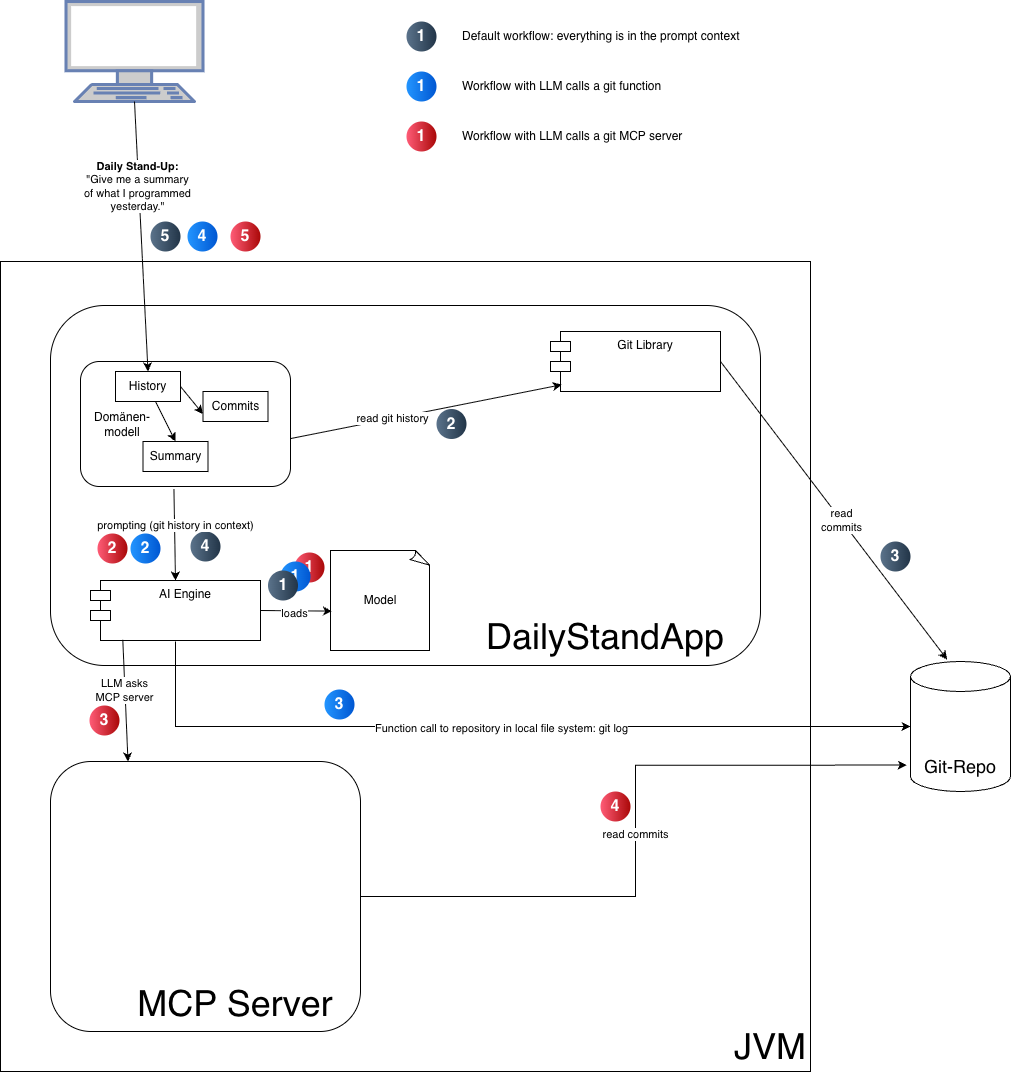

The diagram above was exported from draw.io. Its source (the exported page's mxGraphModel, read from the mxfile embedded in the PNG):
<mxGraphModel dx="1697" dy="1302" grid="1" gridSize="10" guides="1" tooltips="1" connect="1" arrows="1" fold="1" page="1" pageScale="1" pageWidth="1169" pageHeight="827" math="0" shadow="0">
  <root>
    <mxCell id="0" />
    <mxCell id="1" parent="0" />
    <mxCell id="vNbuCAMxLVg7TTUBIf4I-1" parent="1" style="whiteSpace=wrap;html=1;aspect=fixed;" value="" vertex="1">
      <mxGeometry height="810" width="810" x="50" y="370" as="geometry" />
    </mxCell>
    <mxCell id="vNbuCAMxLVg7TTUBIf4I-4" parent="1" style="rounded=1;whiteSpace=wrap;html=1;" value="" vertex="1">
      <mxGeometry height="360" width="710" x="100" y="414" as="geometry" />
    </mxCell>
    <mxCell id="vNbuCAMxLVg7TTUBIf4I-32" parent="1" style="rounded=1;whiteSpace=wrap;html=1;" value="" vertex="1">
      <mxGeometry height="125" width="210" x="130" y="470" as="geometry" />
    </mxCell>
    <mxCell id="vNbuCAMxLVg7TTUBIf4I-2" parent="1" style="text;html=1;whiteSpace=wrap;strokeColor=none;fillColor=none;align=center;verticalAlign=middle;rounded=0;" value="&lt;font style=&quot;font-size: 36px;&quot;&gt;JVM&lt;/font&gt;" vertex="1">
      <mxGeometry height="30" width="60" x="790" y="1140" as="geometry" />
    </mxCell>
    <mxCell id="vNbuCAMxLVg7TTUBIf4I-5" parent="1" style="text;html=1;whiteSpace=wrap;strokeColor=none;fillColor=none;align=center;verticalAlign=middle;rounded=0;" value="&lt;font style=&quot;font-size: 36px;&quot;&gt;DailyStandApp&lt;/font&gt;" vertex="1">
      <mxGeometry height="30" width="130" x="590" y="730" as="geometry" />
    </mxCell>
    <mxCell id="vNbuCAMxLVg7TTUBIf4I-7" parent="1" style="shape=cylinder3;whiteSpace=wrap;html=1;boundedLbl=1;backgroundOutline=1;size=15;" value="" vertex="1">
      <mxGeometry height="130" width="100" x="960" y="770" as="geometry" />
    </mxCell>
    <mxCell id="vNbuCAMxLVg7TTUBIf4I-8" parent="1" style="text;html=1;whiteSpace=wrap;strokeColor=none;fillColor=none;align=center;verticalAlign=middle;rounded=0;" value="&lt;font style=&quot;font-size: 18px;&quot;&gt;Git-Repo&lt;/font&gt;" vertex="1">
      <mxGeometry height="30" width="90" x="965" y="860" as="geometry" />
    </mxCell>
    <mxCell id="vNbuCAMxLVg7TTUBIf4I-9" parent="1" style="shape=module;align=left;spacingLeft=20;align=center;verticalAlign=top;whiteSpace=wrap;html=1;" value="AI Engine" vertex="1">
      <mxGeometry height="60" width="170" x="140" y="689" as="geometry" />
    </mxCell>
    <mxCell id="vNbuCAMxLVg7TTUBIf4I-10" parent="1" style="shape=module;align=left;spacingLeft=20;align=center;verticalAlign=top;whiteSpace=wrap;html=1;" value="Git Library" vertex="1">
      <mxGeometry height="60" width="170" x="600" y="440" as="geometry" />
    </mxCell>
    <mxCell id="vNbuCAMxLVg7TTUBIf4I-11" parent="1" style="rounded=1;whiteSpace=wrap;html=1;" value="" vertex="1">
      <mxGeometry height="270" width="310" x="100" y="870" as="geometry" />
    </mxCell>
    <mxCell id="vNbuCAMxLVg7TTUBIf4I-12" parent="1" style="text;html=1;whiteSpace=wrap;strokeColor=none;fillColor=none;align=center;verticalAlign=middle;rounded=0;" value="&lt;font style=&quot;font-size: 36px;&quot;&gt;MCP Server&lt;/font&gt;" vertex="1">
      <mxGeometry height="30" width="210" x="180" y="1097" as="geometry" />
    </mxCell>
    <mxCell id="vNbuCAMxLVg7TTUBIf4I-13" parent="1" style="rounded=0;whiteSpace=wrap;html=1;" value="History" vertex="1">
      <mxGeometry height="30" width="65" x="165" y="480" as="geometry" />
    </mxCell>
    <mxCell id="vNbuCAMxLVg7TTUBIf4I-14" parent="1" style="rounded=0;whiteSpace=wrap;html=1;" value="Commits" vertex="1">
      <mxGeometry height="30" width="65" x="252.5" y="500" as="geometry" />
    </mxCell>
    <mxCell id="vNbuCAMxLVg7TTUBIf4I-15" parent="1" style="rounded=0;whiteSpace=wrap;html=1;" value="Summary" vertex="1">
      <mxGeometry height="30" width="65" x="192.5" y="550" as="geometry" />
    </mxCell>
    <mxCell id="vNbuCAMxLVg7TTUBIf4I-17" parent="1" style="fontColor=#0066CC;verticalAlign=top;verticalLabelPosition=bottom;labelPosition=center;align=center;html=1;outlineConnect=0;fillColor=#CCCCCC;strokeColor=#6881B3;gradientColor=none;gradientDirection=north;strokeWidth=2;shape=mxgraph.networks.terminal;" value="" vertex="1">
      <mxGeometry height="100" width="137" x="115.5" y="110" as="geometry" />
    </mxCell>
    <mxCell id="vNbuCAMxLVg7TTUBIf4I-18" edge="1" parent="1" source="vNbuCAMxLVg7TTUBIf4I-17" style="endArrow=classic;html=1;rounded=0;entryX=0.5;entryY=0;entryDx=0;entryDy=0;exitX=0.5;exitY=1;exitDx=0;exitDy=0;exitPerimeter=0;" target="vNbuCAMxLVg7TTUBIf4I-13" value="">
      <mxGeometry height="50" relative="1" width="50" as="geometry">
        <mxPoint x="510" y="220" as="sourcePoint" />
        <mxPoint x="170" y="260" as="targetPoint" />
      </mxGeometry>
    </mxCell>
    <mxCell id="vNbuCAMxLVg7TTUBIf4I-39" connectable="0" parent="vNbuCAMxLVg7TTUBIf4I-18" style="edgeLabel;html=1;align=center;verticalAlign=middle;resizable=0;points=[];" value="&lt;b&gt;Daily Stand-Up:&lt;/b&gt;&lt;div&gt;&quot;Give me a summary &lt;br&gt;of what I programmed &lt;br&gt;yesterday.&quot;&lt;/div&gt;" vertex="1">
      <mxGeometry relative="1" x="-0.3797" y="-2" as="geometry">
        <mxPoint y="1" as="offset" />
      </mxGeometry>
    </mxCell>
    <mxCell id="vNbuCAMxLVg7TTUBIf4I-19" parent="1" style="whiteSpace=wrap;html=1;shape=mxgraph.basic.document" value="Model" vertex="1">
      <mxGeometry height="100" width="100" x="380" y="659" as="geometry" />
    </mxCell>
    <mxCell id="vNbuCAMxLVg7TTUBIf4I-20" edge="1" parent="1" source="vNbuCAMxLVg7TTUBIf4I-9" style="endArrow=classic;html=1;rounded=0;entryX=0.015;entryY=0.606;entryDx=0;entryDy=0;entryPerimeter=0;exitX=1;exitY=0.5;exitDx=0;exitDy=0;" target="vNbuCAMxLVg7TTUBIf4I-19" value="">
      <mxGeometry height="50" relative="1" width="50" as="geometry">
        <mxPoint x="360" y="879" as="sourcePoint" />
        <mxPoint x="410" y="829" as="targetPoint" />
      </mxGeometry>
    </mxCell>
    <mxCell id="vNbuCAMxLVg7TTUBIf4I-21" connectable="0" parent="vNbuCAMxLVg7TTUBIf4I-20" style="edgeLabel;html=1;align=center;verticalAlign=middle;resizable=0;points=[];" value="loads" vertex="1">
      <mxGeometry relative="1" x="-0.0825" y="-2" as="geometry">
        <mxPoint as="offset" />
      </mxGeometry>
    </mxCell>
    <mxCell id="vNbuCAMxLVg7TTUBIf4I-22" edge="1" parent="1" source="vNbuCAMxLVg7TTUBIf4I-13" style="endArrow=classic;html=1;rounded=0;entryX=0.5;entryY=0;entryDx=0;entryDy=0;" target="vNbuCAMxLVg7TTUBIf4I-15" value="">
      <mxGeometry height="50" relative="1" width="50" as="geometry">
        <mxPoint x="130" y="600" as="sourcePoint" />
        <mxPoint x="180" y="550" as="targetPoint" />
      </mxGeometry>
    </mxCell>
    <mxCell id="vNbuCAMxLVg7TTUBIf4I-23" edge="1" parent="1" source="vNbuCAMxLVg7TTUBIf4I-13" style="endArrow=classic;html=1;rounded=0;entryX=0;entryY=0.75;entryDx=0;entryDy=0;exitX=1;exitY=0.5;exitDx=0;exitDy=0;" target="vNbuCAMxLVg7TTUBIf4I-14" value="">
      <mxGeometry height="50" relative="1" width="50" as="geometry">
        <mxPoint x="215" y="520" as="sourcePoint" />
        <mxPoint x="235" y="560" as="targetPoint" />
      </mxGeometry>
    </mxCell>
    <mxCell id="vNbuCAMxLVg7TTUBIf4I-24" parent="1" style="text;html=1;whiteSpace=wrap;strokeColor=none;fillColor=none;align=center;verticalAlign=middle;rounded=0;" value="Domänen-&lt;div&gt;modell&lt;/div&gt;" vertex="1">
      <mxGeometry height="30" width="60" x="142" y="518" as="geometry" />
    </mxCell>
    <mxCell id="vNbuCAMxLVg7TTUBIf4I-26" parent="1" style="ellipse;whiteSpace=wrap;html=1;aspect=fixed;rotation=0;gradientColor=#223548;strokeColor=none;gradientDirection=east;fillColor=#5b738b;rounded=0;pointerEvents=0;fontFamily=Helvetica;fontSize=16;fontColor=#FFFFFF;spacingTop=4;spacingBottom=4;spacingLeft=4;spacingRight=4;points=[];fontStyle=1" value="2" vertex="1">
      <mxGeometry height="30" width="30" x="486" y="517.5" as="geometry" />
    </mxCell>
    <mxCell id="vNbuCAMxLVg7TTUBIf4I-27" parent="1" style="ellipse;whiteSpace=wrap;html=1;aspect=fixed;rotation=0;gradientColor=#223548;strokeColor=none;gradientDirection=east;fillColor=#5b738b;rounded=0;pointerEvents=0;fontFamily=Helvetica;fontSize=16;fontColor=#FFFFFF;spacingTop=4;spacingBottom=4;spacingLeft=4;spacingRight=4;points=[];fontStyle=1" value="3" vertex="1">
      <mxGeometry height="30" width="30" x="930" y="650" as="geometry" />
    </mxCell>
    <mxCell id="vNbuCAMxLVg7TTUBIf4I-28" parent="1" style="ellipse;whiteSpace=wrap;html=1;aspect=fixed;rotation=0;gradientColor=#223548;strokeColor=none;gradientDirection=east;fillColor=#5b738b;rounded=0;pointerEvents=0;fontFamily=Helvetica;fontSize=16;fontColor=#FFFFFF;spacingTop=4;spacingBottom=4;spacingLeft=4;spacingRight=4;points=[];fontStyle=1" value="4" vertex="1">
      <mxGeometry height="30" width="30" x="240" y="640" as="geometry" />
    </mxCell>
    <mxCell id="vNbuCAMxLVg7TTUBIf4I-29" parent="1" style="ellipse;whiteSpace=wrap;html=1;aspect=fixed;rotation=0;gradientColor=#223548;strokeColor=none;gradientDirection=east;fillColor=#5b738b;rounded=0;pointerEvents=0;fontFamily=Helvetica;fontSize=16;fontColor=#FFFFFF;spacingTop=4;spacingBottom=4;spacingLeft=4;spacingRight=4;points=[];fontStyle=1" value="5" vertex="1">
      <mxGeometry height="30" width="30" x="200" y="330" as="geometry" />
    </mxCell>
    <mxCell id="vNbuCAMxLVg7TTUBIf4I-33" edge="1" parent="1" source="vNbuCAMxLVg7TTUBIf4I-32" style="endArrow=classic;html=1;rounded=0;exitX=0.999;exitY=0.617;exitDx=0;exitDy=0;exitPerimeter=0;entryX=0.066;entryY=0.887;entryDx=0;entryDy=0;entryPerimeter=0;" target="vNbuCAMxLVg7TTUBIf4I-10" value="">
      <mxGeometry height="50" relative="1" width="50" as="geometry">
        <mxPoint x="380" y="560" as="sourcePoint" />
        <mxPoint x="430" y="510" as="targetPoint" />
      </mxGeometry>
    </mxCell>
    <mxCell id="vNbuCAMxLVg7TTUBIf4I-34" connectable="0" parent="vNbuCAMxLVg7TTUBIf4I-33" style="edgeLabel;html=1;align=center;verticalAlign=middle;resizable=0;points=[];" value="read git history" vertex="1">
      <mxGeometry relative="1" x="-0.2571" y="1" as="geometry">
        <mxPoint as="offset" />
      </mxGeometry>
    </mxCell>
    <mxCell id="vNbuCAMxLVg7TTUBIf4I-35" edge="1" parent="1" source="vNbuCAMxLVg7TTUBIf4I-32" style="endArrow=classic;html=1;rounded=0;exitX=0.445;exitY=1.023;exitDx=0;exitDy=0;exitPerimeter=0;entryX=0.5;entryY=0;entryDx=0;entryDy=0;" target="vNbuCAMxLVg7TTUBIf4I-9" value="">
      <mxGeometry height="50" relative="1" width="50" as="geometry">
        <mxPoint x="200" y="670" as="sourcePoint" />
        <mxPoint x="250" y="620" as="targetPoint" />
      </mxGeometry>
    </mxCell>
    <mxCell id="vNbuCAMxLVg7TTUBIf4I-36" connectable="0" parent="vNbuCAMxLVg7TTUBIf4I-35" style="edgeLabel;html=1;align=center;verticalAlign=middle;resizable=0;points=[];" value="prompting (git history in context)" vertex="1">
      <mxGeometry relative="1" x="-0.2327" as="geometry">
        <mxPoint as="offset" />
      </mxGeometry>
    </mxCell>
    <mxCell id="vNbuCAMxLVg7TTUBIf4I-37" edge="1" parent="1" source="vNbuCAMxLVg7TTUBIf4I-10" style="endArrow=classic;html=1;rounded=0;exitX=1;exitY=0.5;exitDx=0;exitDy=0;entryX=0.367;entryY=-0.015;entryDx=0;entryDy=0;entryPerimeter=0;" target="vNbuCAMxLVg7TTUBIf4I-7" value="">
      <mxGeometry height="50" relative="1" width="50" as="geometry">
        <mxPoint x="620" y="620" as="sourcePoint" />
        <mxPoint x="670" y="570" as="targetPoint" />
      </mxGeometry>
    </mxCell>
    <mxCell id="vNbuCAMxLVg7TTUBIf4I-38" connectable="0" parent="vNbuCAMxLVg7TTUBIf4I-37" style="edgeLabel;html=1;align=center;verticalAlign=middle;resizable=0;points=[];" value="read &lt;br&gt;commits" vertex="1">
      <mxGeometry relative="1" x="0.0557" as="geometry">
        <mxPoint as="offset" />
      </mxGeometry>
    </mxCell>
    <mxCell id="vNbuCAMxLVg7TTUBIf4I-40" parent="1" style="ellipse;whiteSpace=wrap;html=1;aspect=fixed;rotation=0;gradientColor=#223548;strokeColor=none;gradientDirection=east;fillColor=#5b738b;rounded=0;pointerEvents=0;fontFamily=Helvetica;fontSize=16;fontColor=#FFFFFF;spacingTop=4;spacingBottom=4;spacingLeft=4;spacingRight=4;points=[];fontStyle=1" value="1" vertex="1">
      <mxGeometry height="30" width="30" x="456" y="130" as="geometry" />
    </mxCell>
    <mxCell id="vNbuCAMxLVg7TTUBIf4I-41" parent="1" style="text;html=1;whiteSpace=wrap;strokeColor=none;fillColor=none;align=left;verticalAlign=middle;rounded=0;" value="Default workflow: everything is in the prompt context" vertex="1">
      <mxGeometry height="30" width="280" x="510" y="130" as="geometry" />
    </mxCell>
    <mxCell id="vNbuCAMxLVg7TTUBIf4I-42" parent="1" style="ellipse;whiteSpace=wrap;html=1;aspect=fixed;rotation=0;gradientColor=#0057D2;strokeColor=none;gradientDirection=east;fillColor=#2395FF;rounded=0;pointerEvents=0;fontFamily=Helvetica;fontSize=16;fontColor=#FFFFFF;spacingTop=4;spacingBottom=4;spacingLeft=4;spacingRight=4;points=[];fontStyle=1" value="1" vertex="1">
      <mxGeometry height="30" width="30" x="456" y="180" as="geometry" />
    </mxCell>
    <mxCell id="vNbuCAMxLVg7TTUBIf4I-43" parent="1" style="ellipse;whiteSpace=wrap;html=1;aspect=fixed;rotation=0;gradientColor=#AA0808;strokeColor=none;gradientDirection=east;fillColor=#FF5C77;rounded=0;pointerEvents=0;fontFamily=Helvetica;fontSize=16;fontColor=#FFFFFF;spacingTop=4;spacingBottom=4;spacingLeft=4;spacingRight=4;points=[];fontStyle=1" value="1" vertex="1">
      <mxGeometry height="30" width="30" x="456" y="230" as="geometry" />
    </mxCell>
    <mxCell id="vNbuCAMxLVg7TTUBIf4I-44" parent="1" style="text;html=1;whiteSpace=wrap;strokeColor=none;fillColor=none;align=left;verticalAlign=middle;rounded=0;" value="Workflow with LLM calls a git function" vertex="1">
      <mxGeometry height="30" width="240" x="510" y="180" as="geometry" />
    </mxCell>
    <mxCell id="vNbuCAMxLVg7TTUBIf4I-45" parent="1" style="text;html=1;whiteSpace=wrap;strokeColor=none;fillColor=none;align=left;verticalAlign=middle;rounded=0;" value="Workflow with LLM calls a git MCP server" vertex="1">
      <mxGeometry height="30" width="240" x="510" y="230" as="geometry" />
    </mxCell>
    <mxCell id="vNbuCAMxLVg7TTUBIf4I-47" parent="1" style="ellipse;whiteSpace=wrap;html=1;aspect=fixed;rotation=0;gradientColor=#AA0808;strokeColor=none;gradientDirection=east;fillColor=#FF5C77;rounded=0;pointerEvents=0;fontFamily=Helvetica;fontSize=16;fontColor=#FFFFFF;spacingTop=4;spacingBottom=4;spacingLeft=4;spacingRight=4;points=[];fontStyle=1" value="1" vertex="1">
      <mxGeometry height="30" width="30" x="344" y="661" as="geometry" />
    </mxCell>
    <mxCell id="vNbuCAMxLVg7TTUBIf4I-46" parent="1" style="ellipse;whiteSpace=wrap;html=1;aspect=fixed;rotation=0;gradientColor=#0057D2;strokeColor=none;gradientDirection=east;fillColor=#2395FF;rounded=0;pointerEvents=0;fontFamily=Helvetica;fontSize=16;fontColor=#FFFFFF;spacingTop=4;spacingBottom=4;spacingLeft=4;spacingRight=4;points=[];fontStyle=1" value="1" vertex="1">
      <mxGeometry height="30" width="30" x="330" y="670" as="geometry" />
    </mxCell>
    <mxCell id="vNbuCAMxLVg7TTUBIf4I-25" parent="1" style="ellipse;whiteSpace=wrap;html=1;aspect=fixed;rotation=0;gradientColor=#223548;strokeColor=none;gradientDirection=east;fillColor=#5b738b;rounded=0;pointerEvents=0;fontFamily=Helvetica;fontSize=16;fontColor=#FFFFFF;spacingTop=4;spacingBottom=4;spacingLeft=4;spacingRight=4;points=[];fontStyle=1" value="1" vertex="1">
      <mxGeometry height="30" width="30" x="317.5" y="679" as="geometry" />
    </mxCell>
    <mxCell id="vNbuCAMxLVg7TTUBIf4I-48" edge="1" parent="1" style="endArrow=classic;html=1;rounded=0;entryX=0;entryY=0.5;entryDx=0;entryDy=0;entryPerimeter=0;edgeStyle=orthogonalEdgeStyle;" target="vNbuCAMxLVg7TTUBIf4I-7" value="">
      <mxGeometry height="50" relative="1" width="50" as="geometry">
        <Array as="points">
          <mxPoint x="225" y="835" />
        </Array>
        <mxPoint x="225" y="750" as="sourcePoint" />
        <mxPoint x="500" y="710" as="targetPoint" />
      </mxGeometry>
    </mxCell>
    <mxCell id="vNbuCAMxLVg7TTUBIf4I-49" connectable="0" parent="vNbuCAMxLVg7TTUBIf4I-48" style="edgeLabel;html=1;align=center;verticalAlign=middle;resizable=0;points=[];" value="Function call to repository in local file system: git log" vertex="1">
      <mxGeometry relative="1" x="-0.0011" y="-1" as="geometry">
        <mxPoint as="offset" />
      </mxGeometry>
    </mxCell>
    <mxCell id="vNbuCAMxLVg7TTUBIf4I-50" parent="1" style="ellipse;whiteSpace=wrap;html=1;aspect=fixed;rotation=0;gradientColor=#0057D2;strokeColor=none;gradientDirection=east;fillColor=#2395FF;rounded=0;pointerEvents=0;fontFamily=Helvetica;fontSize=16;fontColor=#FFFFFF;spacingTop=4;spacingBottom=4;spacingLeft=4;spacingRight=4;points=[];fontStyle=1" value="2" vertex="1">
      <mxGeometry height="30" width="30" x="180" y="642" as="geometry" />
    </mxCell>
    <mxCell id="vNbuCAMxLVg7TTUBIf4I-51" parent="1" style="ellipse;whiteSpace=wrap;html=1;aspect=fixed;rotation=0;gradientColor=#0057D2;strokeColor=none;gradientDirection=east;fillColor=#2395FF;rounded=0;pointerEvents=0;fontFamily=Helvetica;fontSize=16;fontColor=#FFFFFF;spacingTop=4;spacingBottom=4;spacingLeft=4;spacingRight=4;points=[];fontStyle=1" value="3" vertex="1">
      <mxGeometry height="30" width="30" x="374" y="798" as="geometry" />
    </mxCell>
    <mxCell id="vNbuCAMxLVg7TTUBIf4I-52" parent="1" style="ellipse;whiteSpace=wrap;html=1;aspect=fixed;rotation=0;gradientColor=#0057D2;strokeColor=none;gradientDirection=east;fillColor=#2395FF;rounded=0;pointerEvents=0;fontFamily=Helvetica;fontSize=16;fontColor=#FFFFFF;spacingTop=4;spacingBottom=4;spacingLeft=4;spacingRight=4;points=[];fontStyle=1" value="4" vertex="1">
      <mxGeometry height="30" width="30" x="237" y="330" as="geometry" />
    </mxCell>
    <mxCell id="vNbuCAMxLVg7TTUBIf4I-53" edge="1" parent="1" source="vNbuCAMxLVg7TTUBIf4I-9" style="endArrow=classic;html=1;rounded=0;entryX=0.25;entryY=0;entryDx=0;entryDy=0;exitX=0.19;exitY=0.989;exitDx=0;exitDy=0;exitPerimeter=0;" target="vNbuCAMxLVg7TTUBIf4I-11" value="">
      <mxGeometry height="50" relative="1" width="50" as="geometry">
        <mxPoint x="130" y="850" as="sourcePoint" />
        <mxPoint x="180" y="800" as="targetPoint" />
      </mxGeometry>
    </mxCell>
    <mxCell id="vNbuCAMxLVg7TTUBIf4I-59" connectable="0" parent="vNbuCAMxLVg7TTUBIf4I-53" style="edgeLabel;html=1;align=center;verticalAlign=middle;resizable=0;points=[];" value="LLM asks &lt;br&gt;MCP server" vertex="1">
      <mxGeometry relative="1" x="-0.1896" y="-1" as="geometry">
        <mxPoint as="offset" />
      </mxGeometry>
    </mxCell>
    <mxCell id="vNbuCAMxLVg7TTUBIf4I-55" parent="1" style="ellipse;whiteSpace=wrap;html=1;aspect=fixed;rotation=0;gradientColor=#AA0808;strokeColor=none;gradientDirection=east;fillColor=#FF5C77;rounded=0;pointerEvents=0;fontFamily=Helvetica;fontSize=16;fontColor=#FFFFFF;spacingTop=4;spacingBottom=4;spacingLeft=4;spacingRight=4;points=[];fontStyle=1" value="2" vertex="1">
      <mxGeometry height="30" width="30" x="147" y="642" as="geometry" />
    </mxCell>
    <mxCell id="vNbuCAMxLVg7TTUBIf4I-56" parent="1" style="ellipse;whiteSpace=wrap;html=1;aspect=fixed;rotation=0;gradientColor=#AA0808;strokeColor=none;gradientDirection=east;fillColor=#FF5C77;rounded=0;pointerEvents=0;fontFamily=Helvetica;fontSize=16;fontColor=#FFFFFF;spacingTop=4;spacingBottom=4;spacingLeft=4;spacingRight=4;points=[];fontStyle=1" value="3" vertex="1">
      <mxGeometry height="30" width="30" x="139" y="814" as="geometry" />
    </mxCell>
    <mxCell id="vNbuCAMxLVg7TTUBIf4I-57" parent="1" style="ellipse;whiteSpace=wrap;html=1;aspect=fixed;rotation=0;gradientColor=#AA0808;strokeColor=none;gradientDirection=east;fillColor=#FF5C77;rounded=0;pointerEvents=0;fontFamily=Helvetica;fontSize=16;fontColor=#FFFFFF;spacingTop=4;spacingBottom=4;spacingLeft=4;spacingRight=4;points=[];fontStyle=1" value="4" vertex="1">
      <mxGeometry height="30" width="30" x="650" y="900" as="geometry" />
    </mxCell>
    <mxCell id="vNbuCAMxLVg7TTUBIf4I-58" parent="1" style="ellipse;whiteSpace=wrap;html=1;aspect=fixed;rotation=0;gradientColor=#AA0808;strokeColor=none;gradientDirection=east;fillColor=#FF5C77;rounded=0;pointerEvents=0;fontFamily=Helvetica;fontSize=16;fontColor=#FFFFFF;spacingTop=4;spacingBottom=4;spacingLeft=4;spacingRight=4;points=[];fontStyle=1" value="5" vertex="1">
      <mxGeometry height="30" width="30" x="280" y="330" as="geometry" />
    </mxCell>
    <mxCell id="vNbuCAMxLVg7TTUBIf4I-60" edge="1" parent="1" source="vNbuCAMxLVg7TTUBIf4I-11" style="endArrow=classic;html=1;rounded=0;entryX=-0.037;entryY=0.797;entryDx=0;entryDy=0;entryPerimeter=0;edgeStyle=orthogonalEdgeStyle;" target="vNbuCAMxLVg7TTUBIf4I-7" value="">
      <mxGeometry height="50" relative="1" width="50" as="geometry">
        <mxPoint x="550" y="1030" as="sourcePoint" />
        <mxPoint x="600" y="980" as="targetPoint" />
      </mxGeometry>
    </mxCell>
    <mxCell id="vNbuCAMxLVg7TTUBIf4I-61" connectable="0" parent="vNbuCAMxLVg7TTUBIf4I-60" style="edgeLabel;html=1;align=center;verticalAlign=middle;resizable=0;points=[];" value="read commits" vertex="1">
      <mxGeometry relative="1" x="-0.0016" y="1" as="geometry">
        <mxPoint as="offset" />
      </mxGeometry>
    </mxCell>
  </root>
</mxGraphModel>